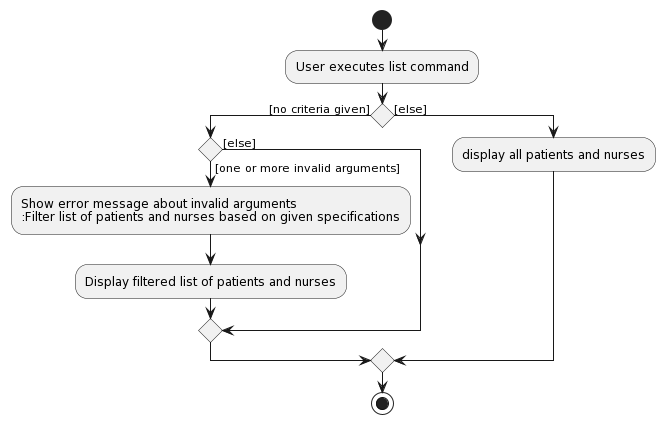

The diagram above was rendered by PlantUML. Its source (embedded in the PNG):
@startuml
start
:User executes list command;

if () then ([no criteria given])
    if () then ([one or more invalid arguments])
    :Show error message about invalid arguments
    :Filter list of patients and nurses based on given specifications;
    :Display filtered list of patients and nurses;
    else ([else])
    endif
else ([else])
:display all patients and nurses;
endif
stop
@enduml